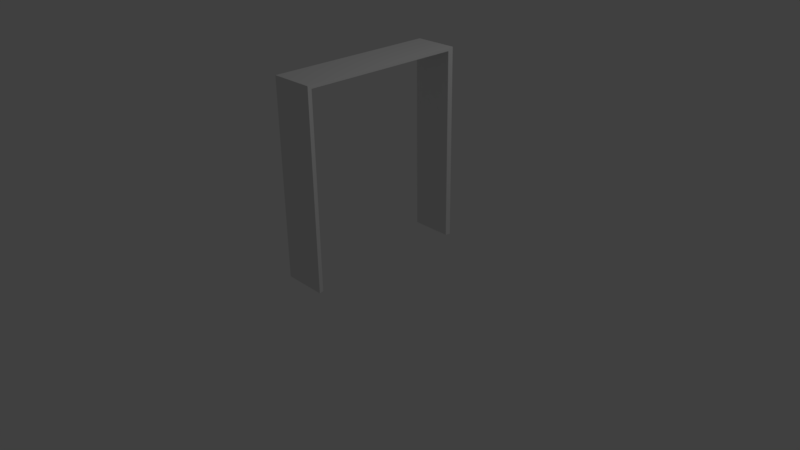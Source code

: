 # Source: door_frame.blend  (saved by Blender 2.77.0; exported with 4.5.12 LTS)
import bpy
from mathutils import Matrix  # noqa: F401  (used for matrix-valued properties, if any)

bpy.ops.wm.read_factory_settings(use_empty=True)
scene = bpy.context.scene
scene.name = 'Scene'

# ---- collections
col_collection_1 = bpy.data.collections.new('Collection 1'); scene.collection.children.link(col_collection_1)

# ---- world
world_world = bpy.data.worlds.new('World'); scene.world = world_world
world_world.color = (0.05088, 0.05088, 0.05088)
world_world.use_sun_shadow = False
world_world.sun_shadow_jitter_overblur = 0.0
world_world.cycles.sampling_method = 'MANUAL'

# ---- cameras
cam_camera = bpy.data.cameras.new('Camera')
cam_camera.clip_end = 100.0
cam_camera.lens = 35.0
cam_camera.sensor_width = 32.0
cam_camera.sensor_height = 18.0
cam_camera.ortho_scale = 7.314
cam_camera.dof.focus_distance = 0.0
cam_camera.dof.aperture_fstop = 128.0

# ---- lights
light_lamp = bpy.data.lights.new('Lamp', 'POINT')
light_lamp.transmission_factor = 0.0
light_lamp.cutoff_distance = 30.0
light_lamp.energy = 100.0
light_lamp.shadow_buffer_clip_start = 1.001
light_lamp.shadow_soft_size = 0.1
light_lamp.shadow_maximum_resolution = 0.006
light_lamp.use_absolute_resolution = True

# ---- meshes
me_cube_001 = bpy.data.meshes.new('Cube.001')
me_cube_001.from_pydata([(-0.2729, -1.05, 7.153e-07), (-0.2729, -1.05, 2.5), (-0.2729, 1.05, 7.153e-07), (-0.2729, 1.05, 2.5), (0.2729, -1.05, 7.153e-07), (0.2729, -1.05, 2.5), (0.2729, 1.05, 7.153e-07), (0.2729, 1.05, 2.5), (0.286, 1.112, 2.546), (0.286, 1.113, 7.153e-07), (0.286, -1.112, 2.546), (0.286, -1.112, 7.153e-07), (-0.286, -1.112, 7.153e-07), (-0.286, -1.112, 2.546), (-0.286, 1.112, 2.546), (-0.286, 1.113, 7.153e-07)], [], [(14, 8, 9, 15), (5, 4, 0, 1), (10, 13, 12, 11), (10, 8, 14, 13), (7, 6, 9, 8), (5, 7, 8, 10), (4, 5, 10, 11), (1, 0, 12, 13), (3, 1, 13, 14), (2, 3, 14, 15), (6, 7, 3, 2), (7, 5, 1, 3)])
me_cube_001.polygons.foreach_set('use_smooth', [True] * 12)
_uv = me_cube_001.uv_layers.new(name='UVMap')
_uv.uv.foreach_set('vector', [0.1449, 0.5048, 0.27, 0.5048, 0.27, 0.9942, 0.1449, 0.9942, 0.4026, 0.5048, 0.4026, 0.9854, 0.2831, 0.9854, 0.2831, 0.5048, 0.006564, 0.5048, 0.1317, 0.5048, 0.1317, 0.9942, 0.006564, 0.9942, 0.6734, 0.5048, 0.6734, 0.9322, 0.5483, 0.9322, 0.5483, 0.5048, 0.4797, 0.4843, 0.4797, 0.00577, 0.4934, 0.006005, 0.4932, 0.4933, 0.02024, 0.4843, 0.4797, 0.4843, 0.4932, 0.4933, 0.006761, 0.4933, 0.02024, 0.005767, 0.02024, 0.4843, 0.006761, 0.4933, 0.006564, 0.006002, 0.9798, 0.4843, 0.9798, 0.005767, 0.9934, 0.006002, 0.9932, 0.4933, 0.5203, 0.4843, 0.9798, 0.4843, 0.9932, 0.4933, 0.5068, 0.4933, 0.5203, 0.00577, 0.5203, 0.4843, 0.5068, 0.4933, 0.5066, 0.006005, 0.4157, 0.9854, 0.4157, 0.5048, 0.5351, 0.5048, 0.5351, 0.9854, 0.806, 0.5048, 0.806, 0.9085, 0.6866, 0.9085, 0.6866, 0.5048])
me_cube_001.use_remesh_preserve_volume = False
me_cube_001.use_remesh_preserve_attributes = False
me_cube_001.use_mirror_vertex_groups = False
me_cube_001.update()

# ---- objects
ob_empty = bpy.data.objects.new('Empty', None)
ob_cube = bpy.data.objects.new('Cube', me_cube_001)
ob_lamp = bpy.data.objects.new('Lamp', light_lamp)
ob_camera = bpy.data.objects.new('Camera', cam_camera)

# ---- transforms, parenting, visibility, modifiers, constraints
ob_empty.location = (0.0, 0.0, 0.0)
ob_empty.scale = (0.381, 0.381, 0.381)
ob_empty.empty_image_offset = (0.0, 0.0)
ob_empty.lineart.crease_threshold = 0.0
ob_cube.location = (4.441e-16, 0.0, 0.0)
ob_cube.lineart.crease_threshold = 0.0
_m = ob_cube.modifiers.new('EdgeSplit', 'EDGE_SPLIT')
ob_lamp.location = (4.076, 1.005, 5.904)
ob_lamp.rotation_euler = (0.6503, 0.05522, 1.866)
ob_lamp.lock_rotations_4d = False
ob_lamp.empty_display_type = 'ARROWS'
ob_lamp.color = (0.0, 0.0, 0.0, 0.0)
ob_lamp.lineart.crease_threshold = 0.0
ob_camera.location = (7.481, -6.508, 5.344)
ob_camera.rotation_euler = (1.109, 0.01082, 0.8149)
ob_camera.lock_rotations_4d = False
ob_camera.empty_display_type = 'ARROWS'
ob_camera.color = (0.0, 0.0, 0.0, 0.0)
ob_camera.display_type = 'WIRE'
ob_camera.lineart.crease_threshold = 0.0

# ---- collection membership
col_collection_1.objects.link(ob_empty)
col_collection_1.objects.link(ob_cube)
col_collection_1.objects.link(ob_lamp)
col_collection_1.objects.link(ob_camera)

# ---- scene / render settings (as saved in the file)
scene.camera = ob_camera
scene.frame_start = 1; scene.frame_end = 250; scene.frame_set(2)
scene.render.engine = 'BLENDER_EEVEE_NEXT'
scene.render.resolution_percentage = 50
scene.render.dither_intensity = 0.0
scene.cycles.use_denoising = False
scene.cycles.samples = 128
scene.cycles.sampling_pattern = 'TABULATED_SOBOL'
scene.cycles.light_sampling_threshold = 0.0
scene.cycles.use_adaptive_sampling = False
scene.cycles.use_light_tree = False
scene.cycles.blur_glossy = 0.0
scene.cycles.sample_clamp_indirect = 0.0
scene.view_settings.view_transform = 'Standard'
bpy.context.view_layer.update()

